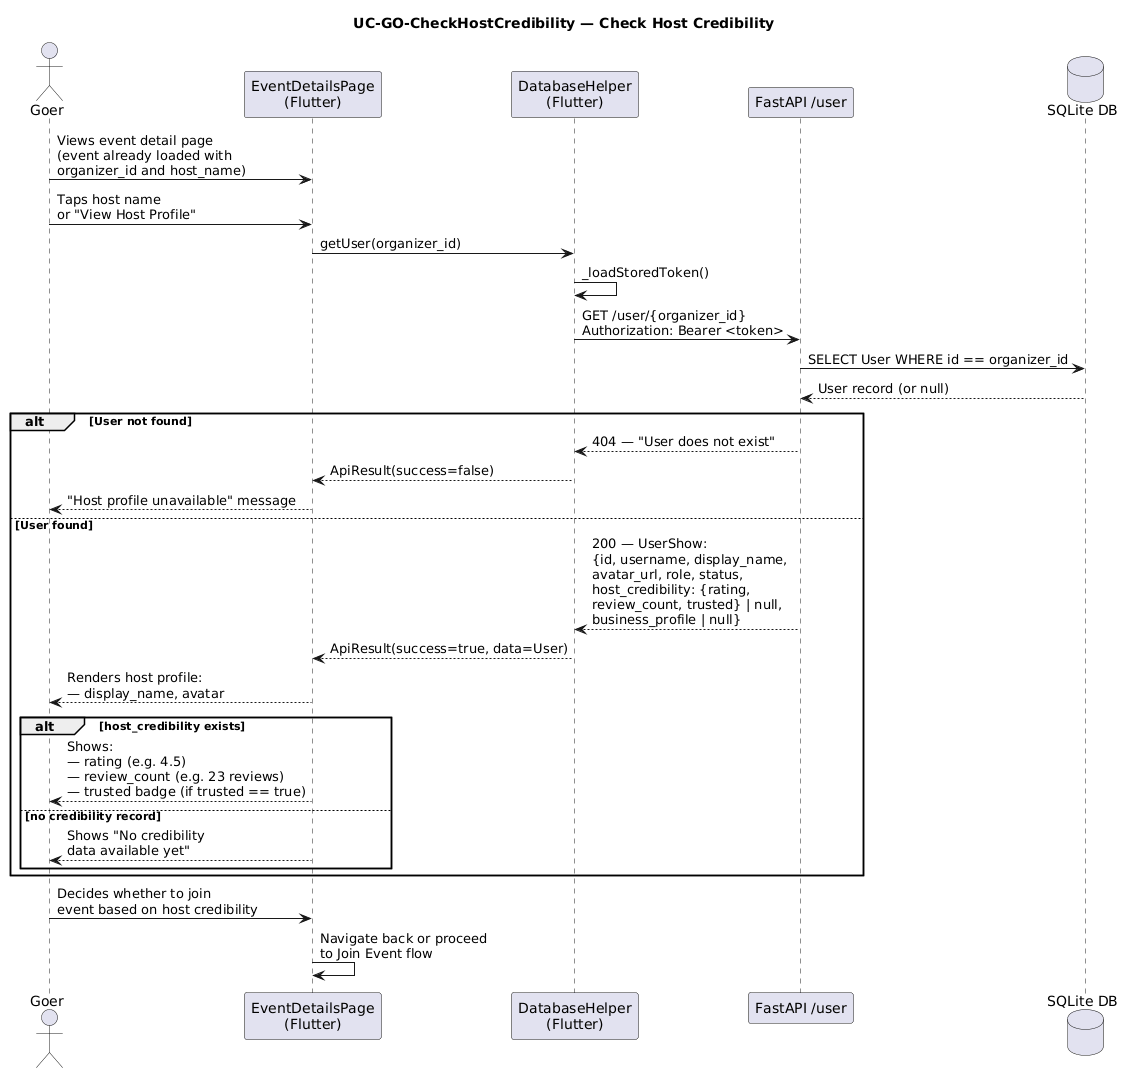

The diagram above was rendered by PlantUML. Its source (embedded in the PNG):
@startuml
title UC-GO-CheckHostCredibility — Check Host Credibility
note top
  Previously modelled with "GoerController" and "UserService"
  which do not exist. Actual stack: Flutter page → DatabaseHelper → GET /user/{id}.
end note

actor Goer as G
participant "EventDetailsPage\n(Flutter)" as EDP
participant "DatabaseHelper\n(Flutter)" as DH
participant "FastAPI /user" as API
database "SQLite DB" as DB

G -> EDP : Views event detail page\n(event already loaded with\norganizer_id and host_name)

G -> EDP : Taps host name\nor "View Host Profile"

EDP -> DH : getUser(organizer_id)
DH -> DH : _loadStoredToken()
DH -> API : GET /user/{organizer_id}\nAuthorization: Bearer <token>

API -> DB : SELECT User WHERE id == organizer_id
DB --> API : User record (or null)

alt User not found
  API --> DH : 404 — "User does not exist"
  DH --> EDP : ApiResult(success=false)
  EDP --> G : "Host profile unavailable" message
else User found
  API --> DH : 200 — UserShow:\n{id, username, display_name,\navatar_url, role, status,\nhost_credibility: {rating,\nreview_count, trusted} | null,\nbusiness_profile | null}
  DH --> EDP : ApiResult(success=true, data=User)
  EDP --> G : Renders host profile:\n— display_name, avatar

  alt host_credibility exists
    EDP --> G : Shows:\n— rating (e.g. 4.5)\n— review_count (e.g. 23 reviews)\n— trusted badge (if trusted == true)
  else no credibility record
    EDP --> G : Shows "No credibility\ndata available yet"
  end
end

G -> EDP : Decides whether to join\nevent based on host credibility
EDP -> EDP : Navigate back or proceed\nto Join Event flow
@enduml